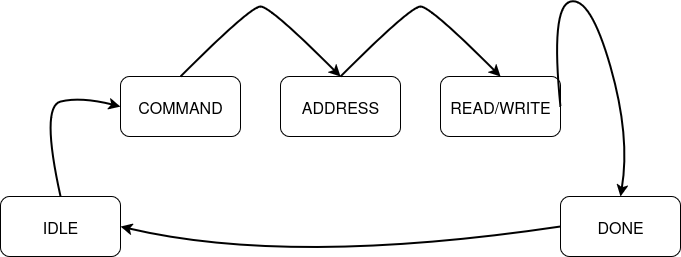

The diagram above was exported from draw.io. Its source (the exported page's mxGraphModel, read from the mxfile embedded in the PNG):
<mxGraphModel dx="1426" dy="799" grid="1" gridSize="10" guides="1" tooltips="1" connect="1" arrows="1" fold="1" page="1" pageScale="1" pageWidth="850" pageHeight="1100" math="0" shadow="0">
  <root>
    <mxCell id="0" />
    <mxCell id="1" parent="0" />
    <mxCell id="E8-1YKxCCt35FkyJ-UZi-7" value="&lt;font style=&quot;font-size: 16px;&quot;&gt;IDLE&lt;/font&gt;" style="rounded=1;whiteSpace=wrap;html=1;" vertex="1" parent="1">
      <mxGeometry x="110" y="320" width="120" height="60" as="geometry" />
    </mxCell>
    <mxCell id="E8-1YKxCCt35FkyJ-UZi-8" value="&lt;font style=&quot;font-size: 16px;&quot;&gt;&lt;font&gt;COMMAND&lt;/font&gt;&lt;font&gt;&lt;br&gt;&lt;/font&gt;&lt;/font&gt;" style="rounded=1;whiteSpace=wrap;html=1;" vertex="1" parent="1">
      <mxGeometry x="230" y="200" width="120" height="60" as="geometry" />
    </mxCell>
    <mxCell id="E8-1YKxCCt35FkyJ-UZi-9" value="&lt;font style=&quot;font-size: 16px;&quot;&gt;ADDRESS&lt;/font&gt;" style="rounded=1;whiteSpace=wrap;html=1;" vertex="1" parent="1">
      <mxGeometry x="390" y="200" width="120" height="60" as="geometry" />
    </mxCell>
    <mxCell id="E8-1YKxCCt35FkyJ-UZi-10" value="&lt;font style=&quot;font-size: 16px;&quot;&gt;READ/WRITE&lt;/font&gt;" style="rounded=1;whiteSpace=wrap;html=1;" vertex="1" parent="1">
      <mxGeometry x="550" y="200" width="120" height="60" as="geometry" />
    </mxCell>
    <mxCell id="E8-1YKxCCt35FkyJ-UZi-11" value="&lt;font style=&quot;font-size: 16px;&quot;&gt;&lt;font&gt;DONE&lt;/font&gt;&lt;font&gt;&lt;br&gt;&lt;/font&gt;&lt;/font&gt;" style="rounded=1;whiteSpace=wrap;html=1;" vertex="1" parent="1">
      <mxGeometry x="670" y="320" width="120" height="60" as="geometry" />
    </mxCell>
    <mxCell id="E8-1YKxCCt35FkyJ-UZi-12" value="" style="curved=1;endArrow=classic;html=1;rounded=0;exitX=0.5;exitY=0;exitDx=0;exitDy=0;entryX=0;entryY=0.5;entryDx=0;entryDy=0;strokeWidth=2;" edge="1" parent="1" source="E8-1YKxCCt35FkyJ-UZi-7" target="E8-1YKxCCt35FkyJ-UZi-8">
      <mxGeometry width="50" height="50" relative="1" as="geometry">
        <mxPoint x="400" y="440" as="sourcePoint" />
        <mxPoint x="450" y="390" as="targetPoint" />
        <Array as="points">
          <mxPoint x="150" y="230" />
          <mxPoint x="190" y="220" />
        </Array>
      </mxGeometry>
    </mxCell>
    <mxCell id="E8-1YKxCCt35FkyJ-UZi-13" value="" style="curved=1;endArrow=classic;html=1;rounded=0;exitX=0.5;exitY=0;exitDx=0;exitDy=0;entryX=0.5;entryY=0;entryDx=0;entryDy=0;strokeWidth=2;" edge="1" parent="1" source="E8-1YKxCCt35FkyJ-UZi-8" target="E8-1YKxCCt35FkyJ-UZi-9">
      <mxGeometry width="50" height="50" relative="1" as="geometry">
        <mxPoint x="400" y="440" as="sourcePoint" />
        <mxPoint x="450" y="390" as="targetPoint" />
        <Array as="points">
          <mxPoint x="360" y="130" />
          <mxPoint x="380" y="130" />
        </Array>
      </mxGeometry>
    </mxCell>
    <mxCell id="E8-1YKxCCt35FkyJ-UZi-15" value="" style="curved=1;endArrow=classic;html=1;rounded=0;exitX=0.5;exitY=0;exitDx=0;exitDy=0;entryX=0.5;entryY=0;entryDx=0;entryDy=0;strokeWidth=2;" edge="1" parent="1">
      <mxGeometry width="50" height="50" relative="1" as="geometry">
        <mxPoint x="450" y="200" as="sourcePoint" />
        <mxPoint x="610" y="200" as="targetPoint" />
        <Array as="points">
          <mxPoint x="520" y="130" />
          <mxPoint x="540" y="130" />
        </Array>
      </mxGeometry>
    </mxCell>
    <mxCell id="E8-1YKxCCt35FkyJ-UZi-16" value="" style="curved=1;endArrow=classic;html=1;rounded=0;exitX=1;exitY=0.5;exitDx=0;exitDy=0;entryX=0.5;entryY=0;entryDx=0;entryDy=0;strokeWidth=2;" edge="1" parent="1" source="E8-1YKxCCt35FkyJ-UZi-10" target="E8-1YKxCCt35FkyJ-UZi-11">
      <mxGeometry width="50" height="50" relative="1" as="geometry">
        <mxPoint x="680" y="220" as="sourcePoint" />
        <mxPoint x="820" y="80" as="targetPoint" />
        <Array as="points">
          <mxPoint x="660" y="130" />
          <mxPoint x="700" y="120" />
          <mxPoint x="740" y="260" />
        </Array>
      </mxGeometry>
    </mxCell>
    <mxCell id="E8-1YKxCCt35FkyJ-UZi-17" value="" style="curved=1;endArrow=classic;html=1;rounded=0;entryX=1;entryY=0.5;entryDx=0;entryDy=0;exitX=0;exitY=0.5;exitDx=0;exitDy=0;strokeWidth=2;" edge="1" parent="1" source="E8-1YKxCCt35FkyJ-UZi-11" target="E8-1YKxCCt35FkyJ-UZi-7">
      <mxGeometry width="50" height="50" relative="1" as="geometry">
        <mxPoint x="450" y="390" as="sourcePoint" />
        <mxPoint x="400" y="440" as="targetPoint" />
        <Array as="points">
          <mxPoint x="400" y="390" />
        </Array>
      </mxGeometry>
    </mxCell>
  </root>
</mxGraphModel>